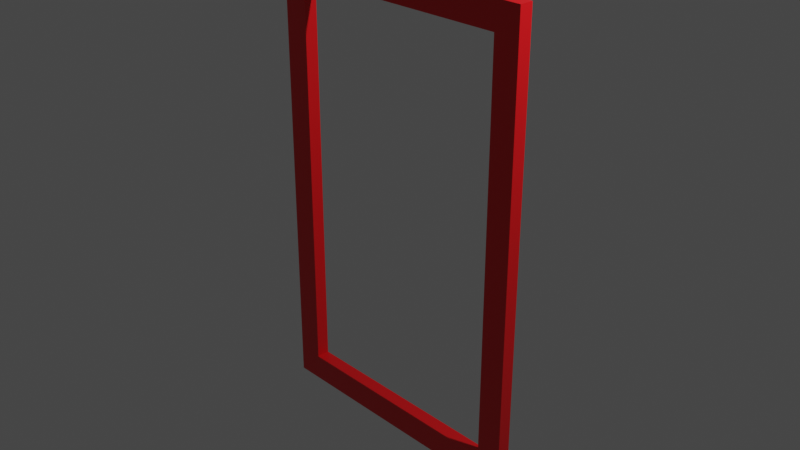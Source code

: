 # Source: tracker_box.blend  (saved by Blender 2.80.75; exported with 4.5.12 LTS)
import bpy
from mathutils import Matrix  # noqa: F401  (used for matrix-valued properties, if any)

bpy.ops.wm.read_factory_settings(use_empty=True)
scene = bpy.context.scene
scene.name = 'Scene'

# ---- collections
col_collection = bpy.data.collections.new('Collection'); scene.collection.children.link(col_collection)

# ---- materials (node trees are filled in below, after node groups)
mat_material = bpy.data.materials.new('Material')
mat_material.alpha_threshold = 0.0
mat_material.use_transparent_shadow = False
mat_material.line_color = (0.0, 0.0, 0.0, 1.0)
mat_material_001 = bpy.data.materials.new('Material.001')
mat_material_001.alpha_threshold = 0.0
mat_material_001.use_transparent_shadow = False
mat_material_001.line_color = (0.0, 0.0, 0.0, 1.0)

# ---- material node trees
mat_material.use_nodes = True; mat_material.node_tree.nodes.clear()
_N = mat_material.node_tree.nodes; _L = mat_material.node_tree.links
n0 = _N.new('ShaderNodeOutputMaterial'); n0.name = 'Material Output'; n0.location = (300, 300)
n1 = _N.new('ShaderNodeBsdfPrincipled'); n1.name = 'Principled BSDF'; n1.location = (10, 300)
n1.distribution = 'GGX'
n1.subsurface_method = 'BURLEY'
n1.inputs[0].default_value = (0.8, 0.006217, 0.009862, 1.0)
n1.inputs[2].default_value = 0.4
n1.inputs[3].default_value = 1.45
n1.inputs[27].default_value = (0.0, 0.0, 0.0, 1.0)
n1.inputs[28].default_value = 1.0
_L.new(n1.outputs[0], n0.inputs[0])
n0.is_active_output = True
mat_material_001.use_nodes = True; mat_material_001.node_tree.nodes.clear()
_N = mat_material_001.node_tree.nodes; _L = mat_material_001.node_tree.links
n0 = _N.new('ShaderNodeOutputMaterial'); n0.name = 'Material Output'; n0.location = (300, 300)
n1 = _N.new('ShaderNodeBsdfPrincipled'); n1.name = 'Principled BSDF'; n1.location = (10, 300)
n1.distribution = 'GGX'
n1.subsurface_method = 'BURLEY'
n1.inputs[0].default_value = (0.0, 0.0, 0.0, 1.0)
n1.inputs[2].default_value = 0.4
n1.inputs[3].default_value = 1.45
n1.inputs[27].default_value = (0.0, 0.0, 0.0, 1.0)
n1.inputs[28].default_value = 1.0
_L.new(n1.outputs[0], n0.inputs[0])
n0.is_active_output = True

# ---- world
world_world = bpy.data.worlds.new('World'); scene.world = world_world
world_world.use_nodes = True; world_world.node_tree.nodes.clear()
_N = world_world.node_tree.nodes; _L = world_world.node_tree.links
n0 = _N.new('ShaderNodeOutputWorld'); n0.name = 'World Output'; n0.location = (300, 300)
n1 = _N.new('ShaderNodeBackground'); n1.name = 'Background'; n1.location = (10, 300)
n1.inputs[0].default_value = (0.05088, 0.05088, 0.05088, 1.0)
_L.new(n1.outputs[0], n0.inputs[0])
n0.is_active_output = True
world_world.color = (0.05088, 0.05088, 0.05088)
world_world.use_sun_shadow = False
world_world.sun_shadow_jitter_overblur = 0.0

# ---- cameras
cam_camera = bpy.data.cameras.new('Camera')
cam_camera.clip_end = 100.0
cam_camera.ortho_scale = 7.314

# ---- lights
light_light = bpy.data.lights.new('Light', 'POINT')
light_light.transmission_factor = 0.0
light_light.energy = 1000.0
light_light.shadow_soft_size = 0.1
light_light.shadow_maximum_resolution = 0.006
light_light.use_absolute_resolution = True

# ---- meshes
me_cube = bpy.data.meshes.new('Cube')
me_cube.from_pydata([(1.532, 1.0, 2.527), (1.532, 1.0, -2.544), (1.532, -1.0, 2.527), (1.532, -1.0, -2.544), (-1.6, 1.0, 2.527), (-1.6, 1.0, -2.544), (-1.6, -1.0, 2.527), (-1.6, -1.0, -2.544)], [], [(0, 4, 6, 2), (3, 2, 6, 7), (7, 6, 4, 5), (5, 1, 3, 7), (1, 0, 2, 3), (5, 4, 0, 1)])
_uv = me_cube.uv_layers.new(name='UVMap')
_uv.uv.foreach_set('vector', [0.375, 0.0, 0.625, 0.0, 0.625, 0.25, 0.375, 0.25, 0.375, 0.25, 0.625, 0.25, 0.625, 0.5, 0.375, 0.5, 0.375, 0.5, 0.625, 0.5, 0.625, 0.75, 0.375, 0.75, 0.375, 0.75, 0.625, 0.75, 0.625, 1.0, 0.375, 1.0, 0.125, 0.5, 0.375, 0.5, 0.375, 0.75, 0.125, 0.75, 0.625, 0.5, 0.875, 0.5, 0.875, 0.75, 0.625, 0.75])
me_cube.materials.append(mat_material)
me_cube.use_remesh_preserve_volume = False
me_cube.use_remesh_preserve_attributes = False
me_cube.use_mirror_vertex_groups = False
me_cube.update()
me_cube_001 = bpy.data.meshes.new('Cube.001')
me_cube_001.from_pydata([(1.532, 1.0, 2.527), (1.532, 1.0, -2.544), (1.532, -1.0, 2.527), (1.532, -1.0, -2.544), (-1.6, 1.0, 2.527), (-1.6, 1.0, -2.544), (-1.6, -1.0, 2.527), (-1.6, -1.0, -2.544)], [], [(0, 4, 6, 2), (3, 2, 6, 7), (7, 6, 4, 5), (5, 1, 3, 7), (1, 0, 2, 3), (5, 4, 0, 1)])
_uv = me_cube_001.uv_layers.new(name='UVMap')
_uv.uv.foreach_set('vector', [0.375, 0.0, 0.625, 0.0, 0.625, 0.25, 0.375, 0.25, 0.375, 0.25, 0.625, 0.25, 0.625, 0.5, 0.375, 0.5, 0.375, 0.5, 0.625, 0.5, 0.625, 0.75, 0.375, 0.75, 0.375, 0.75, 0.625, 0.75, 0.625, 1.0, 0.375, 1.0, 0.125, 0.5, 0.375, 0.5, 0.375, 0.75, 0.125, 0.75, 0.625, 0.5, 0.875, 0.5, 0.875, 0.75, 0.625, 0.75])
me_cube_001.materials.append(mat_material_001)
me_cube_001.use_remesh_preserve_volume = False
me_cube_001.use_remesh_preserve_attributes = False
me_cube_001.use_mirror_vertex_groups = False
me_cube_001.update()

# ---- objects
ob_cube = bpy.data.objects.new('Cube', me_cube)
ob_light = bpy.data.objects.new('Light', light_light)
ob_camera = bpy.data.objects.new('Camera', cam_camera)
ob_cube_001 = bpy.data.objects.new('Cube.001', me_cube_001)

# ---- transforms, parenting, visibility, modifiers, constraints
ob_cube.location = (0.0, 0.0, 0.0)
ob_cube.scale = (0.9997, -0.07369, 0.9997)
ob_cube.lock_rotations_4d = False
ob_cube.empty_display_type = 'ARROWS'
ob_cube.lineart.crease_threshold = 0.0
_m = ob_cube.modifiers.new('Boolean', 'BOOLEAN')
_m.object = ob_cube_001
_m.solver = 'FAST'
ob_light.location = (4.076, 1.005, 5.904)
ob_light.rotation_euler = (0.6503, 0.05522, 1.866)
ob_light.lock_rotations_4d = False
ob_light.empty_display_type = 'ARROWS'
ob_light.color = (0.0, 0.0, 0.0, 0.0)
ob_light.lineart.crease_threshold = 0.0
ob_camera.location = (7.359, -6.926, 4.958)
ob_camera.rotation_euler = (1.109, 0.0, 0.8149)
ob_camera.lock_rotations_4d = False
ob_camera.empty_display_type = 'ARROWS'
ob_camera.color = (0.0, 0.0, 0.0, 0.0)
ob_camera.display_type = 'WIRE'
ob_camera.lineart.crease_threshold = 0.0
ob_cube_001.location = (0.0, 0.0, 0.0)
ob_cube_001.scale = (0.8168, 0.4174, 0.8824)
ob_cube_001.lock_rotations_4d = False
ob_cube_001.empty_display_type = 'ARROWS'
ob_cube_001.hide_render = True
ob_cube_001.display_type = 'WIRE'
ob_cube_001.lineart.crease_threshold = 0.0

# ---- collection membership
col_collection.objects.link(ob_cube)
col_collection.objects.link(ob_light)
col_collection.objects.link(ob_camera)
col_collection.objects.link(ob_cube_001)

# ---- scene / render settings (as saved in the file)
scene.camera = ob_camera
scene.frame_start = 1; scene.frame_end = 250; scene.frame_set(1)
scene.render.engine = 'BLENDER_EEVEE_NEXT'
scene.cycles.use_denoising = False
scene.cycles.samples = 128
scene.cycles.sampling_pattern = 'TABULATED_SOBOL'
scene.cycles.use_adaptive_sampling = False
scene.cycles.use_light_tree = False
scene.view_settings.view_transform = 'Filmic'
bpy.context.view_layer.update()
